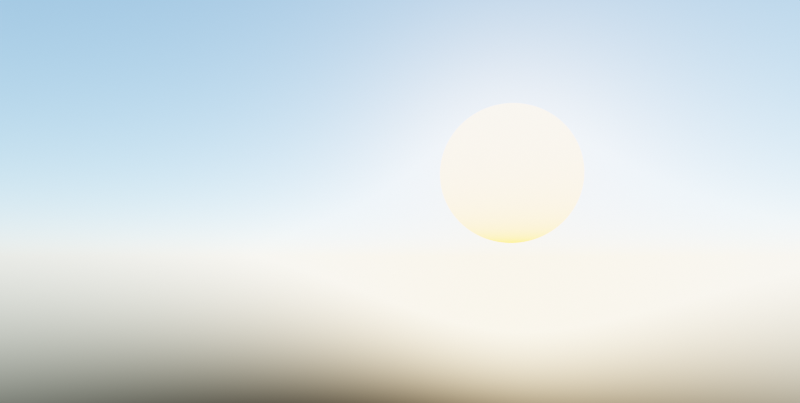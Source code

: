 # Source: thenexus.blend  (saved by Blender 3.2.14; exported with 4.5.12 LTS)
import bpy
from mathutils import Matrix  # noqa: F401  (used for matrix-valued properties, if any)

bpy.ops.wm.read_factory_settings(use_empty=True)
scene = bpy.context.scene
scene.name = 'Scene'

# ---- collections
col_cameras = bpy.data.collections.new('Cameras'); scene.collection.children.link(col_cameras)
col_lighting_and_environment = bpy.data.collections.new('Lighting and Environment'); scene.collection.children.link(col_lighting_and_environment)
col_world__linked = bpy.data.collections.new('World (Linked)')  # instanced only; not linked into the scene
col_nightclub__linked = bpy.data.collections.new('Nightclub (Linked)')  # instanced only; not linked into the scene
col_references__linked = bpy.data.collections.new('References (Linked)')  # instanced only; not linked into the scene
col_stadium__linked = bpy.data.collections.new('Stadium (Linked)')  # instanced only; not linked into the scene
col_tower_1__linked = bpy.data.collections.new('Tower 1 (Linked)')  # instanced only; not linked into the scene
col_tower_0__linked = bpy.data.collections.new('Tower 0 (Linked)')  # instanced only; not linked into the scene
col_headquarters__linked = bpy.data.collections.new('Headquarters (Linked)')  # instanced only; not linked into the scene
col_terraces__linked = bpy.data.collections.new('Terraces (Linked)')  # instanced only; not linked into the scene

# ---- images (referenced by path relative to the original .blend; pixels are not part of the script)
import os
ASSET_DIR = os.environ.get("B2B_ASSET_DIR", "")  # directory of the original .blend (textures are referenced by path, not embedded)
HERE = os.path.dirname(os.path.abspath(__file__))  # packed textures are extracted next to this script under _unpacked/

def load_image(name, relpath, width, height, colorspace="sRGB"):
    """Load a texture the original file referenced (path relative to the .blend, or extracted next to this script)."""
    p = next((c for c in (os.path.join(HERE, relpath), os.path.join(ASSET_DIR, relpath)) if relpath and os.path.exists(c)), "")
    if p:
        img = bpy.data.images.load(p, check_existing=True)
        img.name = name
    else:  # same state as the original file: an image datablock whose file is absent (Cycles renders it pink)
        img = bpy.data.images.new(name, width, height)
        img.source = "FILE"
        img.filepath = "//" + (relpath or name)
    img.colorspace_settings.name = colorspace
    return img
img_rooftop_night_1k_exr = load_image('rooftop_night_1K.exr', 'common/HDRI/rooftop_night_1K.exr', 1024, 1024, 'Linear Rec.709')
img_overclouds_2k_exr = load_image('overclouds_2K.exr', 'common/HDRI/overclouds_2K.exr', 1024, 1024, 'Linear Rec.709')

# ---- materials (node trees are filled in below, after node groups)
mat_material_003 = bpy.data.materials.new('Material.003')

# ---- material node trees
mat_material_003.use_nodes = True; mat_material_003.node_tree.nodes.clear()
_N = mat_material_003.node_tree.nodes; _L = mat_material_003.node_tree.links
n0 = _N.new('ShaderNodeOutputMaterial'); n0.name = 'Material Output'; n0.location = (300, 300)
n1 = _N.new('ShaderNodeVolumeScatter'); n1.name = 'Volume Scatter'; n1.location = (56, 232)
n1.width = 140
n1.inputs[1].default_value = 0.0008
_L.new(n1.outputs[0], n0.inputs[1])
n0.is_active_output = True

# ---- world
world_world = bpy.data.worlds.new('World'); scene.world = world_world
world_world.use_nodes = True; world_world.node_tree.nodes.clear()
_N = world_world.node_tree.nodes; _L = world_world.node_tree.links
n0 = _N.new('NodeFrame'); n0.name = 'Frame.001'; n0.location = (-919, -204)
n0.label = 'NIGHT'
n0.width = 1000
n1 = _N.new('NodeFrame'); n1.name = 'Frame'; n1.location = (-931, 560)
n1.label = 'DAYLIGHT'
n1.width = 1111
n2 = _N.new('ShaderNodeOutputWorld'); n2.name = 'World Output'; n2.location = (379, 297)
n3 = _N.new('ShaderNodeTexEnvironment'); n3.name = 'Environment Texture.001'; n3.location = (530, -59)
n3.image = img_rooftop_night_1k_exr
n4 = _N.new('ShaderNodeTexCoord'); n4.name = 'Texture Coordinate.001'; n4.location = (30, -47)
n5 = _N.new('ShaderNodeMapping'); n5.name = 'Mapping.001'; n5.location = (230, -30)
n5.width = 240
n5.inputs[1].default_value = (0.0, 0.0, 0.5)
n5.inputs[2].default_value = (0.0, 0.0, 2.677)
n6 = _N.new('ShaderNodeBackground'); n6.name = 'Background.001'; n6.location = (831, -59)
n6.inputs[1].default_value = 0.71
n7 = _N.new('ShaderNodeTexSky'); n7.name = 'Sky Texture'; n7.location = (-287, 612)
n7.sun_size = 0.3142
n7.sun_intensity = 0.7
n7.sun_elevation = 0.1868
n7.sun_rotation = 9.554
n7.altitude = 500.0
n7.air_density = 0.8
n7.dust_density = 0.5
n7.ozone_density = 4.0
n8 = _N.new('ShaderNodeMapping'); n8.name = 'Mapping'; n8.location = (230, -285)
n8.width = 240
n8.inputs[2].default_value = (0.0, 0.0, 2.677)
n9 = _N.new('ShaderNodeTexCoord'); n9.name = 'Texture Coordinate'; n9.location = (30, -302)
n10 = _N.new('ShaderNodeTexEnvironment'); n10.name = 'Environment Texture'; n10.location = (530, -314)
n10.image = img_overclouds_2k_exr
n11 = _N.new('ShaderNodeBackground'); n11.name = 'Background'; n11.location = (859, -316)
n12 = _N.new('ShaderNodeBackground'); n12.name = 'Background.002'; n12.location = (940, -30)
n12.inputs[1].default_value = 0.74
n3.parent = n0
n4.parent = n0
n5.parent = n0
n6.parent = n0
n8.parent = n1
n9.parent = n1
n10.parent = n1
n11.parent = n1
n12.parent = n1
_L.new(n10.outputs[0], n11.inputs[0])
_L.new(n8.outputs[0], n10.inputs[0])
_L.new(n9.outputs[0], n8.inputs[0])
_L.new(n3.outputs[0], n6.inputs[0])
_L.new(n5.outputs[0], n3.inputs[0])
_L.new(n4.outputs[0], n5.inputs[0])
_L.new(n7.outputs[0], n12.inputs[0])
_L.new(n12.outputs[0], n2.inputs[0])
n2.is_active_output = True
world_world.color = (0.05088, 0.05088, 0.05088)
world_world.use_sun_shadow = False
world_world.sun_shadow_jitter_overblur = 0.0
world_world.cycles.sampling_method = 'MANUAL'
world_world.cycles.sample_map_resolution = 512
world_world.cycles.max_bounces = 512

# ---- cameras
cam_camera = bpy.data.cameras.new('Camera')
cam_camera.lens = 30.0
cam_camera_001 = bpy.data.cameras.new('Camera.001')
cam_camera_001.lens = 24.1
cam_camera_002 = bpy.data.cameras.new('Camera.002')
cam_camera_002.lens = 21.7
cam_camera_003 = bpy.data.cameras.new('Camera.003')
cam_camera_003.lens = 21.7
cam_camera_004 = bpy.data.cameras.new('Camera.004')
cam_camera_004.lens = 21.7
cam_camera_005 = bpy.data.cameras.new('Camera.005')
cam_camera_005.lens = 24.0
cam_camera_008 = bpy.data.cameras.new('Camera.008')
cam_camera_008.lens = 19.2

# ---- lights
light_sun_001 = bpy.data.lights.new('Sun.001', 'SUN')
light_sun_001.transmission_factor = 0.0
light_sun_001.energy = 3.0
light_sun_001.shadow_soft_size = 0.125

# ---- meshes
me_cube_049 = bpy.data.meshes.new('Cube.049')
me_cube_049.from_pydata([(-1.0, -1.0, -1.0), (-1.0, -1.0, 1.0), (-1.0, 1.0, -1.0), (-1.0, 1.0, 1.0), (1.0, -1.0, -1.0), (1.0, -1.0, 1.0), (1.0, 1.0, -1.0), (1.0, 1.0, 1.0)], [], [(0, 1, 3, 2), (2, 3, 7, 6), (6, 7, 5, 4), (4, 5, 1, 0), (2, 6, 4, 0), (7, 3, 1, 5)])
_uv = me_cube_049.uv_layers.new(name='UVMap')
_uv.uv.foreach_set('vector', [0.375, 0.0, 0.625, 0.0, 0.625, 0.25, 0.375, 0.25, 0.375, 0.25, 0.625, 0.25, 0.625, 0.5, 0.375, 0.5, 0.375, 0.5, 0.625, 0.5, 0.625, 0.75, 0.375, 0.75, 0.375, 0.75, 0.625, 0.75, 0.625, 1.0, 0.375, 1.0, 0.125, 0.5, 0.375, 0.5, 0.375, 0.75, 0.125, 0.75, 0.625, 0.5, 0.875, 0.5, 0.875, 0.75, 0.625, 0.75])
me_cube_049.materials.append(mat_material_003)
me_cube_049.use_remesh_fix_poles = True
me_cube_049.use_remesh_preserve_attributes = False
me_cube_049.update()

# ---- curves / text
cu_beziercurve = bpy.data.curves.new('BezierCurve', 'CURVE')
cu_beziercurve.dimensions = '3D'
_sp = cu_beziercurve.splines.new('BEZIER'); _sp.bezier_points.add(7)
_sp.bezier_points.foreach_set('co', [-36.27, -16.69, -5.912, 4.265, -5.479, -1.784, 10.8, -20.24, -0.5969, 18.41, -37.71, 13.91, 40.48, -74.45, 13.91, 55.45, -83.81, 24.71, 60.54, -89.02, 38.62, -83.29, -116.2, 741.4])
_sp.bezier_points.foreach_set('handle_left', [-160.7, -60.11, -5.775, 2.202, -0.9803, -1.943, 9.35, -16.46, -1.363, 17.06, -35.37, 13.91, 33.91, -65.93, 13.26, 53.22, -83.09, 20.75, 60.57, -87.06, 35.16, -83.52, -114.9, 739.1])
_sp.bezier_points.foreach_set('handle_right', [-22.35, -11.84, -5.928, 6.329, -9.977, -1.625, 13.7, -27.8, 0.9361, 21.1, -42.39, 13.91, 47.17, -83.13, 14.57, 57.68, -84.54, 28.67, 60.47, -93.99, 47.41, -82.82, -118.8, 746.1])
for _p, _l, _r in zip(_sp.bezier_points, ['ALIGNED', 'ALIGNED', 'ALIGNED', 'ALIGNED', 'ALIGNED', 'ALIGNED', 'ALIGNED', 'ALIGNED'], ['ALIGNED', 'ALIGNED', 'ALIGNED', 'ALIGNED', 'ALIGNED', 'ALIGNED', 'ALIGNED', 'ALIGNED']): _p.handle_left_type = _l; _p.handle_right_type = _r
_sp.order_u = 0
_sp.order_v = 0
_sp.resolution_u = 64
cu_beziercurve.use_path = True
cu_beziercurve.resolution_u = 64
cu_beziercurve.render_resolution_u = 64
cu_beziercurve.fill_mode = 'FULL'

# ---- objects
ob_world__linked = bpy.data.objects.new('World (Linked)', None)
ob_nightclub__linked = bpy.data.objects.new('Nightclub (Linked)', None)
ob_references__linked = bpy.data.objects.new('References (Linked)', None)
ob_stadium__linked = bpy.data.objects.new('Stadium (Linked)', None)
ob_tower_1__linked = bpy.data.objects.new('Tower 1 (Linked)', None)
ob_tower_0__linked = bpy.data.objects.new('Tower 0 (Linked)', None)
ob_headquarters__linked = bpy.data.objects.new('Headquarters (Linked)', None)
ob_terraces__linked = bpy.data.objects.new('Terraces (Linked)', None)
ob_camera = bpy.data.objects.new('Camera', cam_camera)
ob_camera_001 = bpy.data.objects.new('Camera.001', cam_camera_001)
ob_camera_002 = bpy.data.objects.new('Camera.002', cam_camera_002)
ob_camera_003 = bpy.data.objects.new('Camera.003', cam_camera_003)
ob_camera_004 = bpy.data.objects.new('Camera.004', cam_camera_004)
ob_camera_005 = bpy.data.objects.new('Camera.005', cam_camera_005)
ob_camera_008 = bpy.data.objects.new('Camera.008', cam_camera_008)
ob_beziercurve = bpy.data.objects.new('BezierCurve', cu_beziercurve)
ob_fog = bpy.data.objects.new('fog', me_cube_049)
ob_sun = bpy.data.objects.new('Sun', light_sun_001)

# ---- transforms, parenting, visibility, modifiers, constraints
ob_world__linked.location = (0.0, 0.0, 0.0)
ob_world__linked.instance_type = 'COLLECTION'
ob_nightclub__linked.location = (0.0, 0.0, 0.0)
ob_nightclub__linked.instance_type = 'COLLECTION'
ob_references__linked.location = (0.0, 0.0, 0.0)
ob_references__linked.hide_render = True
ob_references__linked.instance_type = 'COLLECTION'
ob_stadium__linked.location = (0.0, 0.0, 0.0)
ob_stadium__linked.instance_type = 'COLLECTION'
ob_tower_1__linked.location = (0.0, 0.0, 0.0)
ob_tower_1__linked.hide_render = True
ob_tower_1__linked.instance_type = 'COLLECTION'
ob_tower_0__linked.location = (0.0, 0.0, 0.0)
ob_tower_0__linked.instance_type = 'COLLECTION'
ob_headquarters__linked.location = (0.0, 0.0, 0.0)
ob_headquarters__linked.instance_type = 'COLLECTION'
ob_terraces__linked.location = (91.48, 194.3, 966.0)
ob_terraces__linked.instance_type = 'COLLECTION'
ob_camera.location = (-12.19, 14.64, 1011.0)
ob_camera.rotation_euler = (1.364, -1.056e-07, -1.243)
ob_camera_001.location = (101.3, 22.26, 990.1)
ob_camera_001.rotation_euler = (1.508, 1.486e-06, 1.218)
ob_camera_001.scale = (1.0, 1.0, 1.0)
ob_camera_002.location = (113.6, -46.6, 990.9)
ob_camera_002.rotation_euler = (1.483, 6.366e-07, -0.4128)
ob_camera_003.location = (163.9, 48.35, 984.1)
ob_camera_003.rotation_euler = (1.622, 7.409e-07, 0.4716)
ob_camera_004.location = (-142.0, 231.4, 1008.0)
ob_camera_004.rotation_euler = (1.572, 9.514e-08, 3.484)
ob_camera_005.location = (24.17, 139.1, 965.9)
ob_camera_005.rotation_euler = (1.614, -0.001083, 0.5671)
ob_camera_005.scale = (1.0, 1.0, 1.0)
_c = ob_camera_005.constraints.new('CLAMP_TO'); _c.name = 'Clamp To'
_c.target = ob_beziercurve
_c.main_axis = 'CLAMPTO_X'
ob_camera_008.location = (-18.38, -109.2, 1009.0)
ob_camera_008.rotation_euler = (1.699, 4.537e-07, 3.267)
ob_camera_008.scale = (1.0, 1.0, 1.0)
ob_beziercurve.location = (91.48, 194.3, 966.0)
ob_fog.location = (86.99, -159.8, 998.6)
ob_fog.scale = (800.7, 800.7, 800.7)
ob_fog.hide_select = True
ob_fog.hide_render = True
ob_sun.location = (11.3, 40.44, 1027.0)
ob_sun.rotation_euler = (0.7284, -0.162, 10.31)
ob_sun.hide_select = True
ob_sun.hide_render = True
ob_world__linked.instance_collection = col_world__linked
ob_nightclub__linked.instance_collection = col_nightclub__linked
ob_references__linked.instance_collection = col_references__linked
ob_stadium__linked.instance_collection = col_stadium__linked
ob_tower_1__linked.instance_collection = col_tower_1__linked
ob_tower_0__linked.instance_collection = col_tower_0__linked
ob_headquarters__linked.instance_collection = col_headquarters__linked
ob_terraces__linked.instance_collection = col_terraces__linked

# ---- collection membership
scene.collection.objects.link(ob_world__linked)
scene.collection.objects.link(ob_nightclub__linked)
scene.collection.objects.link(ob_references__linked)
scene.collection.objects.link(ob_stadium__linked)
scene.collection.objects.link(ob_tower_1__linked)
scene.collection.objects.link(ob_tower_0__linked)
scene.collection.objects.link(ob_headquarters__linked)
scene.collection.objects.link(ob_terraces__linked)
col_cameras.objects.link(ob_camera)
col_cameras.objects.link(ob_camera_001)
col_cameras.objects.link(ob_camera_002)
col_cameras.objects.link(ob_camera_003)
col_cameras.objects.link(ob_camera_004)
col_cameras.objects.link(ob_camera_005)
col_cameras.objects.link(ob_camera_008)
col_cameras.objects.link(ob_beziercurve)
col_lighting_and_environment.objects.link(ob_fog)
col_lighting_and_environment.objects.link(ob_sun)

# ---- scene / render settings (as saved in the file)
scene.camera = ob_camera_008
scene.frame_start = 287; scene.frame_end = 360; scene.frame_set(226)
scene.render.engine = 'CYCLES'
scene.render.image_settings.file_format = 'FFMPEG'
scene.render.image_settings.color_mode = 'RGB'
scene.render.resolution_x = 2145
scene.render.resolution_percentage = 50
scene.render.use_motion_blur = True
scene.render.use_high_quality_normals = True
scene.cycles.samples = 400
scene.cycles.sampling_pattern = 'TABULATED_SOBOL'
scene.cycles.use_light_tree = False
scene.cycles.caustics_reflective = False
scene.cycles.caustics_refractive = False
scene.cycles.max_bounces = 8
scene.cycles.diffuse_bounces = 8
scene.cycles.glossy_bounces = 8
scene.cycles.transmission_bounces = 8
scene.cycles.volume_bounces = 8
scene.cycles.use_animated_seed = True
scene.cycles.sample_clamp_direct = 5.0
scene.cycles.sample_clamp_indirect = 3.0
scene.eevee.use_gtao = True
scene.eevee.gtao_distance = 1.0
scene.eevee.use_raytracing = True
scene.view_settings.look = 'High Contrast'
scene.view_settings.view_transform = 'Filmic'
bpy.context.view_layer.update()
